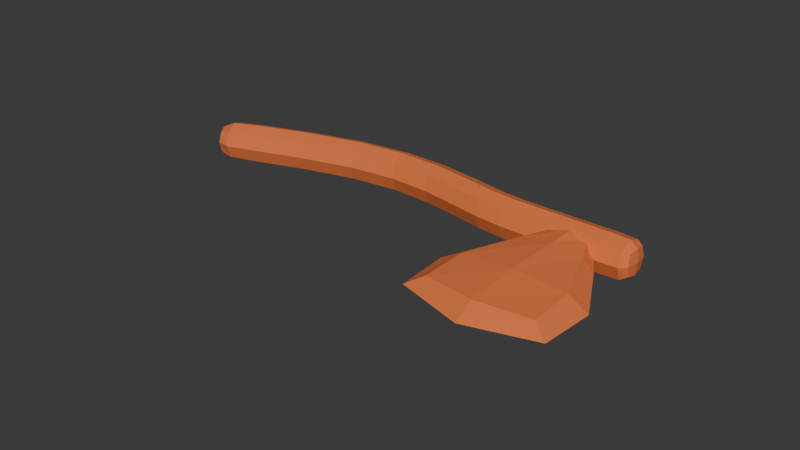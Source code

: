 # Source: wooden_axe.blend  (saved by Blender 5.1.29; exported with 4.5.12 LTS)
import bpy
from mathutils import Matrix  # noqa: F401  (used for matrix-valued properties, if any)

bpy.ops.wm.read_factory_settings(use_empty=True)
scene = bpy.context.scene
scene.name = 'Scene'

# ---- collections
col_collection = bpy.data.collections.new('Collection'); scene.collection.children.link(col_collection)

# ---- materials (node trees are filled in below, after node groups)
mat_material = bpy.data.materials.new('Material')
mat_material.alpha_threshold = 0.0
mat_material.use_backface_culling_lightprobe_volume = False
mat_material.use_transparent_shadow = False
mat_material.roughness = 0.5
mat_material.line_color = (0.0, 0.0, 0.0, 1.0)

# ---- material node trees
mat_material.use_nodes = True; mat_material.node_tree.nodes.clear()
_N = mat_material.node_tree.nodes; _L = mat_material.node_tree.links
n0 = _N.new('ShaderNodeOutputMaterial'); n0.name = 'Material Output'; n0.location = (300, 300)
n1 = _N.new('ShaderNodeBsdfPrincipled'); n1.name = 'Principled BSDF'; n1.location = (10, 300)
n1.inputs[0].default_value = (0.8003, 0.1783, 0.04639, 1.0)
n1.inputs[2].default_value = 1.0
n1.inputs[3].default_value = 1.45
_L.new(n1.outputs[0], n0.inputs[0])
n0.is_active_output = True

# ---- world
world_world = bpy.data.worlds.new('World'); scene.world = world_world
world_world.use_nodes = True; world_world.node_tree.nodes.clear()
_N = world_world.node_tree.nodes; _L = world_world.node_tree.links
n0 = _N.new('ShaderNodeOutputWorld'); n0.name = 'World Output'; n0.location = (300, 300)
n1 = _N.new('ShaderNodeBackground'); n1.name = 'Background'; n1.location = (10, 300)
n1.inputs[0].default_value = (0.05088, 0.05088, 0.05088, 1.0)
_L.new(n1.outputs[0], n0.inputs[0])
n0.is_active_output = True
world_world.color = (0.05088, 0.05088, 0.05088)
world_world.sun_shadow_jitter_overblur = 0.0

# ---- meshes
me_cube = bpy.data.meshes.new('Cube')
me_cube.from_pydata([(1.0, 1.0, 1.0), (1.0, 0.9721, -0.7656), (1.0, -1.0, 1.0), (1.0, -0.9721, -1.234), (-1.0, 1.0, 1.0), (-1.0, 0.9721, -0.7656), (-1.0, -1.0, 1.0), (-1.0, -0.9721, -1.234), (1.0, 1.824, -4.419), (1.0, -0.1761, -4.414), (-1.0, 1.824, -4.419), (-1.0, -0.1761, -4.414), (1.0, 1.753, -9.091), (1.0, -0.1272, -8.409), (-1.0, 1.753, -9.091), (-1.0, -0.1272, -8.409), (1.0, -0.9211, -16.46), (1.0, -2.801, -15.77), (-1.0, -0.9211, -16.46), (-1.0, -2.801, -15.77), (1.0, -2.327, -14.47), (1.0, -0.4469, -15.15), (-1.0, -0.4469, -15.15), (-1.0, -2.327, -14.47), (1.0, 1.0, 6.0), (1.0, -1.0, 6.0), (-1.0, 1.0, 6.0), (-1.0, -1.0, 6.0), (-1.0, 1.0, 5.25), (1.0, 1.0, 5.25), (1.0, -1.0, 5.25), (-1.0, -1.0, 5.25), (-1.0, -8.745, -3.667), (-1.0, -8.745, 9.917), (-1.0, 0.0, 2.125), (-1.0, 0.0, 4.125), (1.0, -8.745, -3.667), (1.0, -8.745, 9.917), (1.0, 0.0, 2.125), (1.0, 0.0, 4.125), (-0.6375, -0.5257, 1.95), (-0.6375, -0.5257, 4.3), (0.6375, -0.5257, 1.95), (0.6375, -0.5257, 4.3)], [], [(29, 28, 26, 24), (3, 2, 6, 7), (7, 6, 4, 5), (5, 1, 8, 10), (1, 0, 2, 3), (5, 4, 0, 1), (9, 11, 15, 13), (3, 7, 11, 9), (7, 5, 10, 11), (1, 3, 9, 8), (21, 20, 17, 16), (11, 10, 14, 15), (8, 9, 13, 12), (10, 8, 12, 14), (18, 16, 17, 19), (22, 21, 16, 18), (20, 23, 19, 17), (23, 22, 18, 19), (15, 14, 22, 23), (13, 15, 23, 20), (14, 12, 21, 22), (12, 13, 20, 21), (24, 26, 27, 25), (31, 30, 25, 27), (28, 31, 27, 26), (30, 29, 24, 25), (2, 0, 29, 30), (4, 6, 31, 28), (6, 2, 30, 31), (0, 4, 28, 29), (40, 41, 35, 34), (34, 35, 39, 38), (42, 43, 37, 36), (36, 37, 33, 32), (40, 42, 36, 32), (43, 41, 33, 37), (39, 35, 41, 43), (34, 38, 42, 40), (38, 39, 43, 42), (32, 33, 41, 40)])
_uv = me_cube.uv_layers.new(name='UVMap')
_uv.uv.foreach_set('vector', [0.625, 0.5, 0.625, 0.25, 0.625, 0.25, 0.625, 0.5, 0.375, 0.75, 0.625, 0.75, 0.625, 1.0, 0.375, 1.0, 0.375, 0.0, 0.625, 0.0, 0.625, 0.25, 0.375, 0.25, 0.375, 0.25, 0.375, 0.5, 0.375, 0.5, 0.375, 0.25, 0.375, 0.5, 0.625, 0.5, 0.625, 0.75, 0.375, 0.75, 0.375, 0.25, 0.625, 0.25, 0.625, 0.5, 0.375, 0.5, 0.375, 0.75, 0.375, 1.0, 0.375, 1.0, 0.375, 0.75, 0.375, 0.75, 0.375, 1.0, 0.375, 1.0, 0.375, 0.75, 0.375, 0.0, 0.375, 0.25, 0.375, 0.25, 0.375, 0.0, 0.375, 0.5, 0.375, 0.75, 0.375, 0.75, 0.375, 0.5, 0.375, 0.5, 0.375, 0.75, 0.375, 0.75, 0.375, 0.5, 0.375, 0.0, 0.375, 0.25, 0.375, 0.25, 0.375, 0.0, 0.375, 0.5, 0.375, 0.75, 0.375, 0.75, 0.375, 0.5, 0.375, 0.25, 0.375, 0.5, 0.375, 0.5, 0.375, 0.25, 0.125, 0.5, 0.375, 0.5, 0.375, 0.75, 0.125, 0.75, 0.375, 0.25, 0.375, 0.5, 0.375, 0.5, 0.375, 0.25, 0.375, 0.75, 0.375, 1.0, 0.375, 1.0, 0.375, 0.75, 0.375, 0.0, 0.375, 0.25, 0.375, 0.25, 0.375, 0.0, 0.375, 0.0, 0.375, 0.25, 0.375, 0.25, 0.375, 0.0, 0.375, 0.75, 0.375, 1.0, 0.375, 1.0, 0.375, 0.75, 0.375, 0.25, 0.375, 0.5, 0.375, 0.5, 0.375, 0.25, 0.375, 0.5, 0.375, 0.75, 0.375, 0.75, 0.375, 0.5, 0.625, 0.5, 0.875, 0.5, 0.875, 0.75, 0.625, 0.75, 0.625, 1.0, 0.625, 0.75, 0.625, 0.75, 0.625, 1.0, 0.625, 0.25, 0.625, 0.0, 0.625, 0.0, 0.625, 0.25, 0.625, 0.75, 0.625, 0.5, 0.625, 0.5, 0.625, 0.75, 0.625, 0.75, 0.625, 0.5, 0.625, 0.5, 0.625, 0.75, 0.625, 0.25, 0.625, 0.0, 0.625, 0.0, 0.625, 0.25, 0.625, 1.0, 0.625, 0.75, 0.625, 0.75, 0.625, 1.0, 0.625, 0.5, 0.625, 0.25, 0.625, 0.25, 0.625, 0.5, 0.375, 0.235, 0.625, 0.235, 0.625, 0.25, 0.375, 0.25, 0.375, 0.25, 0.625, 0.25, 0.625, 0.5, 0.375, 0.5, 0.375, 0.515, 0.625, 0.515, 0.625, 0.75, 0.375, 0.75, 0.375, 0.75, 0.625, 0.75, 0.625, 1.0, 0.375, 1.0, 0.125, 0.515, 0.375, 0.515, 0.375, 0.75, 0.125, 0.75, 0.625, 0.515, 0.875, 0.515, 0.875, 0.75, 0.625, 0.75, 0.625, 0.5, 0.875, 0.5, 0.875, 0.515, 0.625, 0.515, 0.125, 0.5, 0.375, 0.5, 0.375, 0.515, 0.125, 0.515, 0.375, 0.5, 0.625, 0.5, 0.625, 0.515, 0.375, 0.515, 0.375, 0.0, 0.625, 0.0, 0.625, 0.235, 0.375, 0.235])
me_cube.materials.append(mat_material)
me_cube.use_mirror_vertex_groups = False
me_cube.update()

# ---- objects
ob_choppy = bpy.data.objects.new('Choppy', me_cube)

# ---- transforms, parenting, visibility, modifiers, constraints
ob_choppy.location = (0.2695, 0.0, 0.0)
ob_choppy.rotation_euler = (-0.0, 1.571, 0.0)
ob_choppy.scale = (0.05571, 0.05571, 0.05571)
ob_choppy.lock_rotations_4d = False
ob_choppy.empty_display_type = 'ARROWS'
ob_choppy.lineart.crease_threshold = 0.0
_m = ob_choppy.modifiers.new('Subdivision', 'SUBSURF')
_m.render_levels = 1

# ---- collection membership
col_collection.objects.link(ob_choppy)

# ---- scene / render settings (as saved in the file)
scene.frame_start = 1; scene.frame_end = 250; scene.frame_set(1)
scene.render.engine = 'BLENDER_EEVEE_NEXT'
scene.render.bake_bias = 0.0
scene.render.bake_samples = 0
bpy.context.view_layer.update()

# ---- added for rendering (the .blend has no active camera and no usable light): camera, sun
cam_auto = bpy.data.cameras.new('AutoCamera')
cam_auto.lens = 50.0
cam_auto.sensor_width = 36.0
cam_auto.clip_end = 1000.0
ob_auto_camera = bpy.data.objects.new('AutoCamera', cam_auto)
scene.collection.objects.link(ob_auto_camera)
ob_auto_camera.location = (1.55548, -1.95454, 1.17451)
ob_auto_camera.rotation_euler = (1.09748, -7.21219e-08, 0.694738)
scene.camera = ob_auto_camera
light_auto_sun = bpy.data.lights.new('AutoSun', 'SUN')
light_auto_sun.energy = 3.0
light_auto_sun.angle = 0.0523599
ob_auto_sun = bpy.data.objects.new('AutoSun', light_auto_sun)
scene.collection.objects.link(ob_auto_sun)
ob_auto_sun.rotation_euler = (0.872665, 0.174533, 0.523599)
bpy.context.view_layer.update()
